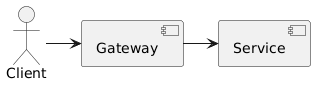

The diagram above was rendered by PlantUML. Its source (embedded in the PNG):
@startuml
skinparam linetype ortho
actor Client
component Gateway
component Service
Client -> Gateway
Gateway -> Service
@enduml